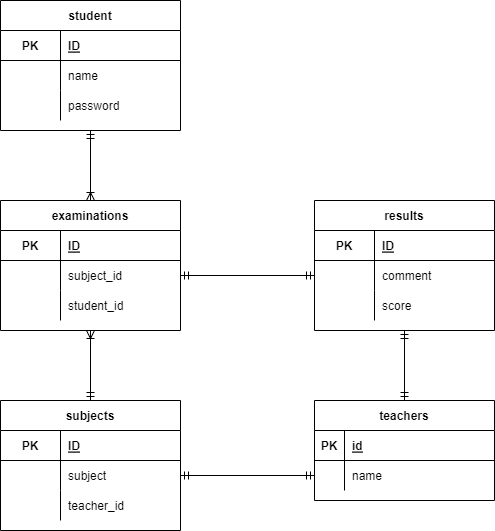

The diagram above was exported from draw.io. Its source (the exported page's mxGraphModel, read from the mxfile embedded in the PNG):
<mxGraphModel dx="734" dy="422" grid="1" gridSize="10" guides="1" tooltips="1" connect="1" arrows="1" fold="1" page="1" pageScale="1" pageWidth="827" pageHeight="1169" math="0" shadow="0">
  <root>
    <mxCell id="0" />
    <mxCell id="1" parent="0" />
    <mxCell id="43" value="examinations" style="shape=table;startSize=30;container=1;collapsible=1;childLayout=tableLayout;fixedRows=1;rowLines=0;fontStyle=1;align=center;resizeLast=1;fontFamily=Helvetica;" parent="1" vertex="1">
      <mxGeometry x="100" y="280" width="180" height="130" as="geometry" />
    </mxCell>
    <mxCell id="47" value="" style="shape=partialRectangle;collapsible=0;dropTarget=0;pointerEvents=0;fillColor=none;top=0;left=0;bottom=1;right=0;points=[[0,0.5],[1,0.5]];portConstraint=eastwest;fontFamily=Helvetica;" parent="43" vertex="1">
      <mxGeometry y="30" width="180" height="30" as="geometry" />
    </mxCell>
    <mxCell id="48" value="PK" style="shape=partialRectangle;connectable=0;fillColor=none;top=0;left=0;bottom=0;right=0;fontStyle=1;overflow=hidden;fontFamily=Helvetica;" parent="47" vertex="1">
      <mxGeometry width="60" height="30" as="geometry">
        <mxRectangle width="60" height="30" as="alternateBounds" />
      </mxGeometry>
    </mxCell>
    <mxCell id="49" value="ID" style="shape=partialRectangle;connectable=0;fillColor=none;top=0;left=0;bottom=0;right=0;align=left;spacingLeft=6;fontStyle=5;overflow=hidden;fontFamily=Helvetica;" parent="47" vertex="1">
      <mxGeometry x="60" width="120" height="30" as="geometry">
        <mxRectangle width="120" height="30" as="alternateBounds" />
      </mxGeometry>
    </mxCell>
    <mxCell id="50" value="" style="shape=partialRectangle;collapsible=0;dropTarget=0;pointerEvents=0;fillColor=none;top=0;left=0;bottom=0;right=0;points=[[0,0.5],[1,0.5]];portConstraint=eastwest;fontFamily=Helvetica;" parent="43" vertex="1">
      <mxGeometry y="60" width="180" height="30" as="geometry" />
    </mxCell>
    <mxCell id="51" value="" style="shape=partialRectangle;connectable=0;fillColor=none;top=0;left=0;bottom=0;right=0;editable=1;overflow=hidden;fontFamily=Helvetica;" parent="50" vertex="1">
      <mxGeometry width="60" height="30" as="geometry">
        <mxRectangle width="60" height="30" as="alternateBounds" />
      </mxGeometry>
    </mxCell>
    <mxCell id="52" value="subject_id" style="shape=partialRectangle;connectable=0;fillColor=none;top=0;left=0;bottom=0;right=0;align=left;spacingLeft=6;overflow=hidden;fontFamily=Helvetica;" parent="50" vertex="1">
      <mxGeometry x="60" width="120" height="30" as="geometry">
        <mxRectangle width="120" height="30" as="alternateBounds" />
      </mxGeometry>
    </mxCell>
    <mxCell id="149" style="shape=partialRectangle;collapsible=0;dropTarget=0;pointerEvents=0;fillColor=none;top=0;left=0;bottom=0;right=0;points=[[0,0.5],[1,0.5]];portConstraint=eastwest;fontFamily=Helvetica;" vertex="1" parent="43">
      <mxGeometry y="90" width="180" height="30" as="geometry" />
    </mxCell>
    <mxCell id="150" style="shape=partialRectangle;connectable=0;fillColor=none;top=0;left=0;bottom=0;right=0;editable=1;overflow=hidden;fontFamily=Helvetica;" vertex="1" parent="149">
      <mxGeometry width="60" height="30" as="geometry">
        <mxRectangle width="60" height="30" as="alternateBounds" />
      </mxGeometry>
    </mxCell>
    <mxCell id="151" value="student_id" style="shape=partialRectangle;connectable=0;fillColor=none;top=0;left=0;bottom=0;right=0;align=left;spacingLeft=6;overflow=hidden;fontFamily=Helvetica;" vertex="1" parent="149">
      <mxGeometry x="60" width="120" height="30" as="geometry">
        <mxRectangle width="120" height="30" as="alternateBounds" />
      </mxGeometry>
    </mxCell>
    <mxCell id="69" value="student" style="shape=table;startSize=30;container=1;collapsible=1;childLayout=tableLayout;fixedRows=1;rowLines=0;fontStyle=1;align=center;resizeLast=1;fontFamily=Helvetica;" parent="1" vertex="1">
      <mxGeometry x="100" y="80" width="180" height="130" as="geometry" />
    </mxCell>
    <mxCell id="73" value="" style="shape=partialRectangle;collapsible=0;dropTarget=0;pointerEvents=0;fillColor=none;top=0;left=0;bottom=1;right=0;points=[[0,0.5],[1,0.5]];portConstraint=eastwest;fontFamily=Helvetica;" parent="69" vertex="1">
      <mxGeometry y="30" width="180" height="30" as="geometry" />
    </mxCell>
    <mxCell id="74" value="PK" style="shape=partialRectangle;connectable=0;fillColor=none;top=0;left=0;bottom=0;right=0;fontStyle=1;overflow=hidden;fontFamily=Helvetica;" parent="73" vertex="1">
      <mxGeometry width="60" height="30" as="geometry">
        <mxRectangle width="60" height="30" as="alternateBounds" />
      </mxGeometry>
    </mxCell>
    <mxCell id="75" value="ID" style="shape=partialRectangle;connectable=0;fillColor=none;top=0;left=0;bottom=0;right=0;align=left;spacingLeft=6;fontStyle=5;overflow=hidden;fontFamily=Helvetica;" parent="73" vertex="1">
      <mxGeometry x="60" width="120" height="30" as="geometry">
        <mxRectangle width="120" height="30" as="alternateBounds" />
      </mxGeometry>
    </mxCell>
    <mxCell id="76" value="" style="shape=partialRectangle;collapsible=0;dropTarget=0;pointerEvents=0;fillColor=none;top=0;left=0;bottom=0;right=0;points=[[0,0.5],[1,0.5]];portConstraint=eastwest;fontFamily=Helvetica;" parent="69" vertex="1">
      <mxGeometry y="60" width="180" height="30" as="geometry" />
    </mxCell>
    <mxCell id="77" value="" style="shape=partialRectangle;connectable=0;fillColor=none;top=0;left=0;bottom=0;right=0;editable=1;overflow=hidden;fontFamily=Helvetica;" parent="76" vertex="1">
      <mxGeometry width="60" height="30" as="geometry">
        <mxRectangle width="60" height="30" as="alternateBounds" />
      </mxGeometry>
    </mxCell>
    <mxCell id="78" value="name" style="shape=partialRectangle;connectable=0;fillColor=none;top=0;left=0;bottom=0;right=0;align=left;spacingLeft=6;overflow=hidden;fontFamily=Helvetica;" parent="76" vertex="1">
      <mxGeometry x="60" width="120" height="30" as="geometry">
        <mxRectangle width="120" height="30" as="alternateBounds" />
      </mxGeometry>
    </mxCell>
    <mxCell id="79" value="" style="shape=partialRectangle;collapsible=0;dropTarget=0;pointerEvents=0;fillColor=none;top=0;left=0;bottom=0;right=0;points=[[0,0.5],[1,0.5]];portConstraint=eastwest;fontFamily=Helvetica;" parent="69" vertex="1">
      <mxGeometry y="90" width="180" height="30" as="geometry" />
    </mxCell>
    <mxCell id="80" value="" style="shape=partialRectangle;connectable=0;fillColor=none;top=0;left=0;bottom=0;right=0;editable=1;overflow=hidden;fontFamily=Helvetica;" parent="79" vertex="1">
      <mxGeometry width="60" height="30" as="geometry">
        <mxRectangle width="60" height="30" as="alternateBounds" />
      </mxGeometry>
    </mxCell>
    <mxCell id="81" value="password" style="shape=partialRectangle;connectable=0;fillColor=none;top=0;left=0;bottom=0;right=0;align=left;spacingLeft=6;overflow=hidden;fontFamily=Helvetica;" parent="79" vertex="1">
      <mxGeometry x="60" width="120" height="30" as="geometry">
        <mxRectangle width="120" height="30" as="alternateBounds" />
      </mxGeometry>
    </mxCell>
    <mxCell id="118" value="teachers" style="shape=table;startSize=30;container=1;collapsible=1;childLayout=tableLayout;fixedRows=1;rowLines=0;fontStyle=1;align=center;resizeLast=1;" parent="1" vertex="1">
      <mxGeometry x="414" y="480" width="180" height="100" as="geometry" />
    </mxCell>
    <mxCell id="119" value="" style="shape=partialRectangle;collapsible=0;dropTarget=0;pointerEvents=0;fillColor=none;top=0;left=0;bottom=1;right=0;points=[[0,0.5],[1,0.5]];portConstraint=eastwest;" parent="118" vertex="1">
      <mxGeometry y="30" width="180" height="30" as="geometry" />
    </mxCell>
    <mxCell id="120" value="PK" style="shape=partialRectangle;connectable=0;fillColor=none;top=0;left=0;bottom=0;right=0;fontStyle=1;overflow=hidden;" parent="119" vertex="1">
      <mxGeometry width="30" height="30" as="geometry">
        <mxRectangle width="30" height="30" as="alternateBounds" />
      </mxGeometry>
    </mxCell>
    <mxCell id="121" value="id" style="shape=partialRectangle;connectable=0;fillColor=none;top=0;left=0;bottom=0;right=0;align=left;spacingLeft=6;fontStyle=5;overflow=hidden;" parent="119" vertex="1">
      <mxGeometry x="30" width="150" height="30" as="geometry">
        <mxRectangle width="150" height="30" as="alternateBounds" />
      </mxGeometry>
    </mxCell>
    <mxCell id="122" value="" style="shape=partialRectangle;collapsible=0;dropTarget=0;pointerEvents=0;fillColor=none;top=0;left=0;bottom=0;right=0;points=[[0,0.5],[1,0.5]];portConstraint=eastwest;" parent="118" vertex="1">
      <mxGeometry y="60" width="180" height="30" as="geometry" />
    </mxCell>
    <mxCell id="123" value="" style="shape=partialRectangle;connectable=0;fillColor=none;top=0;left=0;bottom=0;right=0;editable=1;overflow=hidden;" parent="122" vertex="1">
      <mxGeometry width="30" height="30" as="geometry">
        <mxRectangle width="30" height="30" as="alternateBounds" />
      </mxGeometry>
    </mxCell>
    <mxCell id="124" value="name" style="shape=partialRectangle;connectable=0;fillColor=none;top=0;left=0;bottom=0;right=0;align=left;spacingLeft=6;overflow=hidden;" parent="122" vertex="1">
      <mxGeometry x="30" width="150" height="30" as="geometry">
        <mxRectangle width="150" height="30" as="alternateBounds" />
      </mxGeometry>
    </mxCell>
    <mxCell id="144" value="" style="fontSize=12;html=1;endArrow=ERoneToMany;startArrow=ERmandOne;exitX=0.5;exitY=1;exitDx=0;exitDy=0;entryX=0.5;entryY=0;entryDx=0;entryDy=0;" parent="1" source="69" target="43" edge="1">
      <mxGeometry width="100" height="100" relative="1" as="geometry">
        <mxPoint x="150" y="280" as="sourcePoint" />
        <mxPoint x="200" y="310" as="targetPoint" />
      </mxGeometry>
    </mxCell>
    <mxCell id="147" value="" style="fontSize=12;html=1;endArrow=ERmandOne;startArrow=ERmandOne;exitX=0;exitY=0.5;exitDx=0;exitDy=0;entryX=1;entryY=0.5;entryDx=0;entryDy=0;endFill=0;" parent="1" source="122" target="165" edge="1">
      <mxGeometry width="100" height="100" relative="1" as="geometry">
        <mxPoint x="500" y="620" as="sourcePoint" />
        <mxPoint x="410" y="480" as="targetPoint" />
      </mxGeometry>
    </mxCell>
    <mxCell id="158" value="subjects" style="shape=table;startSize=30;container=1;collapsible=1;childLayout=tableLayout;fixedRows=1;rowLines=0;fontStyle=1;align=center;resizeLast=1;" vertex="1" parent="1">
      <mxGeometry x="100" y="480" width="180" height="130" as="geometry" />
    </mxCell>
    <mxCell id="162" value="" style="shape=partialRectangle;collapsible=0;dropTarget=0;pointerEvents=0;fillColor=none;top=0;left=0;bottom=1;right=0;points=[[0,0.5],[1,0.5]];portConstraint=eastwest;" vertex="1" parent="158">
      <mxGeometry y="30" width="180" height="30" as="geometry" />
    </mxCell>
    <mxCell id="163" value="PK" style="shape=partialRectangle;connectable=0;fillColor=none;top=0;left=0;bottom=0;right=0;fontStyle=1;overflow=hidden;" vertex="1" parent="162">
      <mxGeometry width="60" height="30" as="geometry">
        <mxRectangle width="60" height="30" as="alternateBounds" />
      </mxGeometry>
    </mxCell>
    <mxCell id="164" value="ID" style="shape=partialRectangle;connectable=0;fillColor=none;top=0;left=0;bottom=0;right=0;align=left;spacingLeft=6;fontStyle=5;overflow=hidden;" vertex="1" parent="162">
      <mxGeometry x="60" width="120" height="30" as="geometry">
        <mxRectangle width="120" height="30" as="alternateBounds" />
      </mxGeometry>
    </mxCell>
    <mxCell id="165" value="" style="shape=partialRectangle;collapsible=0;dropTarget=0;pointerEvents=0;fillColor=none;top=0;left=0;bottom=0;right=0;points=[[0,0.5],[1,0.5]];portConstraint=eastwest;" vertex="1" parent="158">
      <mxGeometry y="60" width="180" height="30" as="geometry" />
    </mxCell>
    <mxCell id="166" value="" style="shape=partialRectangle;connectable=0;fillColor=none;top=0;left=0;bottom=0;right=0;editable=1;overflow=hidden;" vertex="1" parent="165">
      <mxGeometry width="60" height="30" as="geometry">
        <mxRectangle width="60" height="30" as="alternateBounds" />
      </mxGeometry>
    </mxCell>
    <mxCell id="167" value="subject" style="shape=partialRectangle;connectable=0;fillColor=none;top=0;left=0;bottom=0;right=0;align=left;spacingLeft=6;overflow=hidden;" vertex="1" parent="165">
      <mxGeometry x="60" width="120" height="30" as="geometry">
        <mxRectangle width="120" height="30" as="alternateBounds" />
      </mxGeometry>
    </mxCell>
    <mxCell id="179" style="shape=partialRectangle;collapsible=0;dropTarget=0;pointerEvents=0;fillColor=none;top=0;left=0;bottom=0;right=0;points=[[0,0.5],[1,0.5]];portConstraint=eastwest;" vertex="1" parent="158">
      <mxGeometry y="90" width="180" height="30" as="geometry" />
    </mxCell>
    <mxCell id="180" style="shape=partialRectangle;connectable=0;fillColor=none;top=0;left=0;bottom=0;right=0;editable=1;overflow=hidden;" vertex="1" parent="179">
      <mxGeometry width="60" height="30" as="geometry">
        <mxRectangle width="60" height="30" as="alternateBounds" />
      </mxGeometry>
    </mxCell>
    <mxCell id="181" value="teacher_id" style="shape=partialRectangle;connectable=0;fillColor=none;top=0;left=0;bottom=0;right=0;align=left;spacingLeft=6;overflow=hidden;" vertex="1" parent="179">
      <mxGeometry x="60" width="120" height="30" as="geometry">
        <mxRectangle width="120" height="30" as="alternateBounds" />
      </mxGeometry>
    </mxCell>
    <mxCell id="178" value="" style="fontSize=12;html=1;endArrow=ERoneToMany;startArrow=ERmandOne;entryX=0.5;entryY=1;entryDx=0;entryDy=0;exitX=0.5;exitY=0;exitDx=0;exitDy=0;" edge="1" parent="1" source="158" target="43">
      <mxGeometry width="100" height="100" relative="1" as="geometry">
        <mxPoint x="330" y="470" as="sourcePoint" />
        <mxPoint x="430" y="370" as="targetPoint" />
      </mxGeometry>
    </mxCell>
    <mxCell id="182" value="results" style="shape=table;startSize=30;container=1;collapsible=1;childLayout=tableLayout;fixedRows=1;rowLines=0;fontStyle=1;align=center;resizeLast=1;" vertex="1" parent="1">
      <mxGeometry x="414" y="280" width="180" height="130" as="geometry" />
    </mxCell>
    <mxCell id="186" value="" style="shape=partialRectangle;collapsible=0;dropTarget=0;pointerEvents=0;fillColor=none;top=0;left=0;bottom=1;right=0;points=[[0,0.5],[1,0.5]];portConstraint=eastwest;" vertex="1" parent="182">
      <mxGeometry y="30" width="180" height="30" as="geometry" />
    </mxCell>
    <mxCell id="187" value="PK" style="shape=partialRectangle;connectable=0;fillColor=none;top=0;left=0;bottom=0;right=0;fontStyle=1;overflow=hidden;" vertex="1" parent="186">
      <mxGeometry width="60" height="30" as="geometry">
        <mxRectangle width="60" height="30" as="alternateBounds" />
      </mxGeometry>
    </mxCell>
    <mxCell id="188" value="ID" style="shape=partialRectangle;connectable=0;fillColor=none;top=0;left=0;bottom=0;right=0;align=left;spacingLeft=6;fontStyle=5;overflow=hidden;" vertex="1" parent="186">
      <mxGeometry x="60" width="120" height="30" as="geometry">
        <mxRectangle width="120" height="30" as="alternateBounds" />
      </mxGeometry>
    </mxCell>
    <mxCell id="189" value="" style="shape=partialRectangle;collapsible=0;dropTarget=0;pointerEvents=0;fillColor=none;top=0;left=0;bottom=0;right=0;points=[[0,0.5],[1,0.5]];portConstraint=eastwest;" vertex="1" parent="182">
      <mxGeometry y="60" width="180" height="30" as="geometry" />
    </mxCell>
    <mxCell id="190" value="" style="shape=partialRectangle;connectable=0;fillColor=none;top=0;left=0;bottom=0;right=0;editable=1;overflow=hidden;" vertex="1" parent="189">
      <mxGeometry width="60" height="30" as="geometry">
        <mxRectangle width="60" height="30" as="alternateBounds" />
      </mxGeometry>
    </mxCell>
    <mxCell id="191" value="comment" style="shape=partialRectangle;connectable=0;fillColor=none;top=0;left=0;bottom=0;right=0;align=left;spacingLeft=6;overflow=hidden;" vertex="1" parent="189">
      <mxGeometry x="60" width="120" height="30" as="geometry">
        <mxRectangle width="120" height="30" as="alternateBounds" />
      </mxGeometry>
    </mxCell>
    <mxCell id="192" value="" style="shape=partialRectangle;collapsible=0;dropTarget=0;pointerEvents=0;fillColor=none;top=0;left=0;bottom=0;right=0;points=[[0,0.5],[1,0.5]];portConstraint=eastwest;" vertex="1" parent="182">
      <mxGeometry y="90" width="180" height="30" as="geometry" />
    </mxCell>
    <mxCell id="193" value="" style="shape=partialRectangle;connectable=0;fillColor=none;top=0;left=0;bottom=0;right=0;editable=1;overflow=hidden;" vertex="1" parent="192">
      <mxGeometry width="60" height="30" as="geometry">
        <mxRectangle width="60" height="30" as="alternateBounds" />
      </mxGeometry>
    </mxCell>
    <mxCell id="194" value="score" style="shape=partialRectangle;connectable=0;fillColor=none;top=0;left=0;bottom=0;right=0;align=left;spacingLeft=6;overflow=hidden;" vertex="1" parent="192">
      <mxGeometry x="60" width="120" height="30" as="geometry">
        <mxRectangle width="120" height="30" as="alternateBounds" />
      </mxGeometry>
    </mxCell>
    <mxCell id="198" value="" style="fontSize=12;html=1;endArrow=ERmandOne;startArrow=ERmandOne;entryX=0.5;entryY=1;entryDx=0;entryDy=0;exitX=0.5;exitY=0;exitDx=0;exitDy=0;" edge="1" parent="1" source="118" target="182">
      <mxGeometry width="100" height="100" relative="1" as="geometry">
        <mxPoint x="330" y="470" as="sourcePoint" />
        <mxPoint x="430" y="370" as="targetPoint" />
      </mxGeometry>
    </mxCell>
    <mxCell id="199" value="" style="fontSize=12;html=1;endArrow=ERmandOne;startArrow=ERmandOne;entryX=0;entryY=0.5;entryDx=0;entryDy=0;exitX=1;exitY=0.5;exitDx=0;exitDy=0;" edge="1" parent="1" source="50" target="189">
      <mxGeometry width="100" height="100" relative="1" as="geometry">
        <mxPoint x="330" y="470" as="sourcePoint" />
        <mxPoint x="430" y="370" as="targetPoint" />
      </mxGeometry>
    </mxCell>
  </root>
</mxGraphModel>